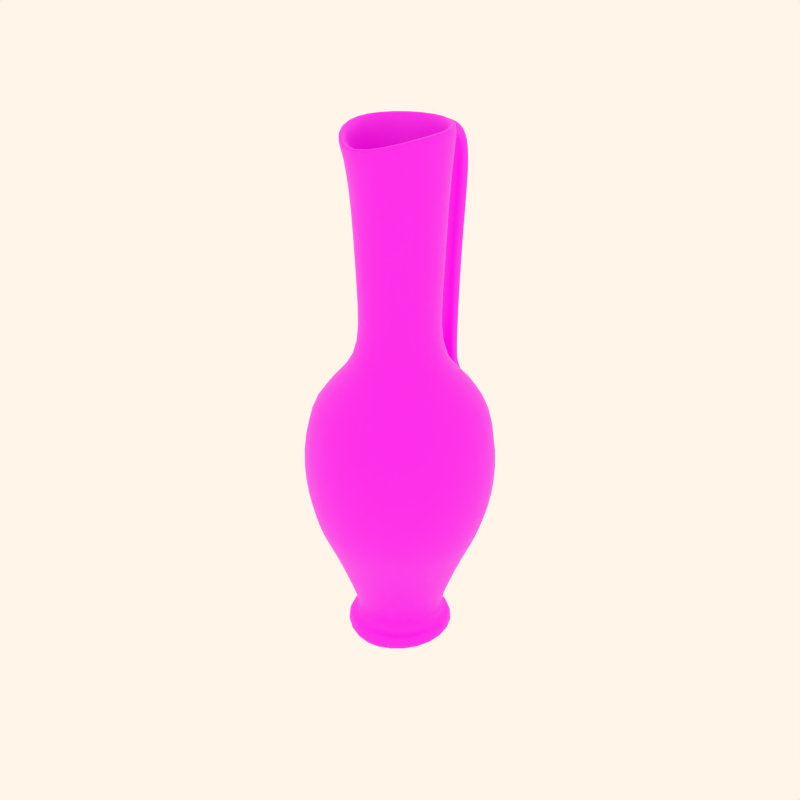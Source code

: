 # Source: pottery25.blend  (saved by Blender 2.82.7; exported with 4.5.12 LTS)
import bpy
from mathutils import Matrix  # noqa: F401  (used for matrix-valued properties, if any)

bpy.ops.wm.read_factory_settings(use_empty=True)
scene = bpy.context.scene
scene.name = 'Scene'

# ---- collections
col_collection_1 = bpy.data.collections.new('Collection 1'); scene.collection.children.link(col_collection_1)
col_collection_2 = bpy.data.collections.new('Collection 2'); scene.collection.children.link(col_collection_2)
col_collection_3 = bpy.data.collections.new('Collection 3'); scene.collection.children.link(col_collection_3)
col_collection_4 = bpy.data.collections.new('Collection 4'); scene.collection.children.link(col_collection_4)

# ---- images (referenced by path relative to the original .blend; pixels are not part of the script)
import os
ASSET_DIR = os.environ.get("B2B_ASSET_DIR", "")  # directory of the original .blend (textures are referenced by path, not embedded)
HERE = os.path.dirname(os.path.abspath(__file__))  # packed textures are extracted next to this script under _unpacked/

def load_image(name, relpath, width, height, colorspace="sRGB"):
    """Load a texture the original file referenced (path relative to the .blend, or extracted next to this script)."""
    p = next((c for c in (os.path.join(HERE, relpath), os.path.join(ASSET_DIR, relpath)) if relpath and os.path.exists(c)), "")
    if p:
        img = bpy.data.images.load(p, check_existing=True)
        img.name = name
    else:  # same state as the original file: an image datablock whose file is absent (Cycles renders it pink)
        img = bpy.data.images.new(name, width, height)
        img.source = "FILE"
        img.filepath = "//" + (relpath or name)
    img.colorspace_settings.name = colorspace
    return img
img_10_png_001 = load_image('10.png.001', '10.png.001.png', 1024, 1024, 'sRGB')

# ---- materials (node trees are filled in below, after node groups)
mat_decorazione10 = bpy.data.materials.new('decorazione10')
mat_decorazione10.alpha_threshold = 0.0
mat_decorazione10.use_transparent_shadow = False
mat_decorazione10.diffuse_color = (0.8, 0.6371, 0.4994, 1.0)
mat_decorazione10.roughness = 0.5
mat_decorazione10.specular_intensity = 0.0
mat_decorazione10.line_color = (0.0, 0.0, 0.0, 1.0)

# ---- material node trees
mat_decorazione10.use_nodes = True; mat_decorazione10.node_tree.nodes.clear()
_N = mat_decorazione10.node_tree.nodes; _L = mat_decorazione10.node_tree.links
n0 = _N.new('ShaderNodeOutputMaterial'); n0.name = 'Material Output'; n0.location = (300, 300)
n1 = _N.new('ShaderNodeBsdfPrincipled'); n1.name = 'Principled BSDF'; n1.location = (10, 300)
n1.distribution = 'GGX'
n1.subsurface_method = 'BURLEY'
n1.inputs[3].default_value = 1.45
n1.inputs[27].default_value = (0.0, 0.0, 0.0, 1.0)
n1.inputs[28].default_value = 1.0
n2 = _N.new('ShaderNodeTexImage'); n2.name = 'Image Texture'; n2.location = (-274, 221)
n2.image = img_10_png_001
_L.new(n1.outputs[0], n0.inputs[0])
_L.new(n2.outputs[0], n1.inputs[0])
n0.is_active_output = True

# ---- world
world_world = bpy.data.worlds.new('World'); scene.world = world_world
world_world.color = (1.0, 0.9157, 0.8077)
world_world.use_sun_shadow = False
world_world.sun_shadow_jitter_overblur = 0.0
world_world.cycles.sampling_method = 'MANUAL'
world_world.cycles.sample_map_resolution = 256

# ---- meshes
me_cylinder_098 = bpy.data.meshes.new('Cylinder.098')
me_cylinder_098.from_pydata([(0.7799, 0.6759, -1.732), (1.057, -0.3595, -1.732), (0.2994, -1.117, -1.732), (-0.7359, -0.84, -1.732), (-1.013, 0.1954, -1.732), (-0.2554, 0.9533, -1.732), (0.6205, 0.6236, -0.2851), (0.8932, -0.3939, -0.2851), (0.2946, -1.1, -0.2851), (-0.5766, -0.7877, -0.2851), (-0.8492, 0.2298, -0.2851), (-0.2506, 0.9354, -0.2851), (1.082, -0.3661, -1.341), (0.798, 0.6939, -1.341), (0.306, -1.142, -1.341), (-0.754, -0.858, -1.341), (-1.038, 0.202, -1.341), (-0.262, 0.978, -1.341), (1.126, -0.3778, -0.7076), (0.8299, 0.7259, -0.7076), (0.3177, -1.186, -0.7076), (-0.7859, -0.8899, -0.7076), (-1.082, 0.2137, -0.7076), (-0.2737, 1.022, -0.7076), (0.02198, -0.08204, -0.1217), (-0.2308, 0.8615, -0.1217), (-0.7859, 0.2071, -0.1217), (-0.5331, -0.7364, -0.1217), (0.2748, -1.026, -0.1217), (0.8299, -0.3712, -0.1217), (0.577, 0.5723, -0.1217), (0.6432, 0.5391, -3.353), (0.8705, -0.3094, -3.353), (0.2494, -0.9306, -3.353), (-0.5992, -0.7032, -3.353), (-0.8266, 0.1453, -3.353), (-0.2054, 0.7665, -3.353), (1.026, 0.9221, -9.709), (1.394, -0.4496, -9.709), (0.3895, -1.454, -9.709), (-0.9822, -1.086, -9.709), (-1.35, 0.2855, -9.709), (-0.3456, 1.29, -9.709), (0.8705, -0.3094, -1.919), (0.6432, 0.5391, -1.919), (0.2494, -0.9306, -1.919), (-0.5992, -0.7032, -1.919), (-0.8266, 0.1453, -1.919), (-0.2054, 0.7665, -1.919), (1.275, 1.171, -12.56), (1.734, -0.5407, -12.56), (0.4806, -1.794, -12.56), (-1.231, -1.335, -12.56), (-1.69, 0.3766, -12.56), (-0.4366, 1.629, -12.56), (1.974, -0.6051, -18.21), (1.451, 1.347, -18.21), (0.545, -2.034, -18.21), (-1.407, -1.511, -18.21), (-1.93, 0.441, -18.21), (-0.5011, 1.87, -18.21), (1.742, -0.5778, -25.28), (1.264, 1.207, -25.28), (0.5003, -1.867, -25.28), (-1.22, -1.371, -25.28), (-1.698, 0.4137, -25.28), (-0.4564, 1.703, -25.28), (0.7441, -0.2755, -28.13), (0.5506, 0.4466, -28.13), (0.2155, -0.8042, -28.13), (-0.5067, -0.6107, -28.13), (-0.7002, 0.1115, -28.13), (-0.1715, 0.6401, -28.13), (0.8205, -0.296, -35.37), (0.6065, 0.5025, -35.37), (0.2359, -0.8805, -35.37), (-0.5625, -0.6666, -35.37), (-0.7765, 0.1319, -35.37), (-0.192, 0.7164, -35.37), (0.668, 0.5639, -44.55), (0.9044, -0.3185, -44.55), (0.2584, -0.9645, -44.55), (-0.624, -0.728, -44.55), (-0.8605, 0.1544, -44.55), (-0.2145, 0.8004, -44.55), (1.017, -0.3486, -48.95), (0.7503, 0.6462, -48.95), (0.3877, -1.447, -47.54), (-0.7063, -0.8103, -48.95), (-0.9729, 0.1845, -48.95), (-0.2446, 0.9128, -48.95), (0.9504, -0.3308, -48.95), (0.7016, 0.5976, -48.95), (0.3699, -1.38, -47.54), (-0.6576, -0.7617, -48.95), (-0.9064, 0.1667, -48.95), (-0.2268, 0.8463, -48.95), (0.836, -0.3002, -48.95), (0.6179, 0.5139, -48.95), (0.3392, -1.266, -47.54), (-0.5739, -0.678, -48.95), (-0.7921, 0.1361, -48.95), (-0.1961, 0.732, -48.95), (0.5081, 0.4041, -44.58), (0.686, -0.26, -44.58), (0.1999, -0.7461, -44.58), (-0.4641, -0.5682, -44.58), (-0.6421, 0.09588, -44.58), (-0.1559, 0.582, -44.58), (-0.02906, 0.7537, -48.07), (-0.01446, 0.6993, -45.81), (-0.05337, 0.8445, -45.74), (-0.05506, 0.8508, -46.89), (-0.3517, 0.6673, -48.07), (-0.3371, 0.6128, -45.81), (-0.376, 0.758, -45.74), (-0.3777, 0.7643, -46.89), (-0.03431, 0.7733, -45.77), (-0.04232, 0.8032, -47.47), (-0.357, 0.6869, -45.77), (-0.365, 0.7168, -47.47), (-0.4153, 0.9046, -48.02), (-0.09264, 0.991, -48.02), (-0.4135, 0.8978, -47.38), (-0.4172, 0.9116, -48.67), (-0.09082, 0.9843, -47.38), (-0.09453, 0.9981, -48.67), (-0.2026, 1.401, -47.49), (-0.1568, 1.23, -46.61), (-0.5253, 1.315, -47.49), (-0.4794, 1.144, -46.61), (-0.1793, 1.314, -47.04), (-0.5019, 1.228, -47.04), (-0.5243, 1.311, -44.88), (-0.2016, 1.398, -44.88), (-0.4946, 1.201, -44.72), (-0.5552, 1.427, -45.04), (-0.172, 1.287, -44.72), (-0.2325, 1.513, -45.04), (-0.2253, 1.486, -42.01), (-0.164, 1.257, -42.26), (-0.548, 1.4, -42.01), (-0.4866, 1.171, -42.26), (-0.194, 1.369, -42.14), (-0.5167, 1.283, -42.14), (-0.4862, 1.169, -35.98), (-0.1635, 1.256, -35.98), (-0.4561, 1.057, -36.1), (-0.5175, 1.286, -35.85), (-0.1335, 1.143, -36.1), (-0.1948, 1.372, -35.85), (-0.1727, 1.29, -26.64), (-0.1196, 1.092, -25.96), (-0.4953, 1.203, -26.64), (-0.4423, 1.005, -25.96), (-0.1456, 1.189, -26.3), (-0.4683, 1.102, -26.3), (-0.4934, 1.196, -25.68), (-0.1708, 1.283, -25.68), (-0.4675, 1.099, -25.34), (-0.5178, 1.287, -25.53), (-0.1448, 1.186, -25.34), (-0.1952, 1.374, -25.53), (-0.2485, 1.573, -23.47), (-0.2151, 1.448, -23.12), (-0.5711, 1.486, -23.47), (-0.5377, 1.362, -23.12), (-0.2277, 1.495, -23.25), (-0.5503, 1.409, -23.25), (0.3034, 0.1994, -28.17), (0.4065, -0.1851, -28.17), (0.125, -0.4665, -28.17), (-0.2595, -0.3635, -28.17), (-0.3625, 0.02098, -28.17), (-0.08104, 0.3024, -28.17)], [], [(0, 13, 12, 1), (1, 12, 14, 2), (2, 14, 15, 3), (3, 15, 16, 4), (4, 16, 17, 5), (13, 0, 5, 17), (13, 19, 18, 12), (19, 6, 7, 18), (12, 18, 20, 14), (18, 7, 8, 20), (14, 20, 21, 15), (20, 8, 9, 21), (15, 21, 22, 16), (21, 9, 10, 22), (16, 22, 23, 17), (22, 10, 11, 23), (6, 19, 23, 11), (19, 13, 17, 23), (6, 11, 25, 30), (11, 10, 26, 25), (10, 9, 27, 26), (9, 8, 28, 27), (8, 7, 29, 28), (7, 6, 30, 29), (24, 29, 30), (24, 28, 29), (24, 27, 28), (24, 26, 27), (24, 25, 26), (24, 30, 25), (31, 32, 38, 37), (32, 33, 39, 38), (33, 34, 40, 39), (34, 35, 41, 40), (35, 36, 42, 41), (36, 31, 37, 42), (44, 0, 1, 43), (43, 32, 31, 44), (2, 45, 43, 1), (45, 33, 32, 43), (3, 46, 45, 2), (46, 34, 33, 45), (4, 47, 46, 3), (47, 35, 34, 46), (5, 48, 47, 4), (48, 36, 35, 47), (0, 44, 48, 5), (44, 31, 36, 48), (37, 38, 50, 49), (38, 39, 51, 50), (39, 40, 52, 51), (40, 41, 53, 52), (41, 42, 54, 53), (42, 37, 49, 54), (49, 50, 55, 56), (50, 51, 57, 55), (51, 52, 58, 57), (52, 53, 59, 58), (53, 54, 60, 59), (54, 49, 56, 60), (56, 55, 61, 62), (55, 57, 63, 61), (57, 58, 64, 63), (58, 59, 65, 64), (59, 60, 66, 65), (60, 56, 62, 66), (62, 61, 67, 68), (61, 63, 69, 67), (63, 64, 70, 69), (64, 65, 71, 70), (65, 66, 72, 71), (66, 62, 68, 72), (68, 67, 73, 74), (67, 69, 75, 73), (69, 70, 76, 75), (70, 71, 77, 76), (71, 72, 78, 77), (72, 68, 74, 78), (74, 73, 80, 79), (73, 75, 81, 80), (75, 76, 82, 81), (76, 77, 83, 82), (77, 78, 84, 83), (78, 74, 79, 84), (79, 80, 85, 86), (80, 81, 87, 85), (81, 82, 88, 87), (82, 83, 89, 88), (83, 84, 90, 89), (84, 79, 86, 90), (86, 85, 91, 92), (85, 87, 93, 91), (87, 88, 94, 93), (88, 89, 95, 94), (89, 90, 96, 95), (90, 86, 92, 96), (92, 91, 97, 98), (91, 93, 99, 97), (93, 94, 100, 99), (94, 95, 101, 100), (95, 96, 102, 101), (96, 92, 98, 102), (98, 97, 104, 103), (97, 99, 105, 104), (99, 100, 106, 105), (100, 101, 107, 106), (101, 102, 108, 107), (102, 98, 103, 108), (109, 110, 114, 113), (111, 112, 116, 115), (111, 117, 118, 112), (117, 110, 109, 118), (114, 119, 120, 113), (119, 115, 116, 120), (110, 117, 119, 114), (117, 111, 115, 119), (113, 120, 121, 124), (120, 116, 123, 121), (112, 118, 122, 125), (118, 109, 126, 122), (116, 112, 125, 123), (109, 113, 124, 126), (126, 124, 129, 127), (123, 125, 128, 130), (122, 126, 127, 131), (125, 122, 131, 128), (121, 123, 130, 132), (124, 121, 132, 129), (129, 132, 133, 136), (132, 130, 135, 133), (128, 131, 134, 137), (131, 127, 138, 134), (130, 128, 137, 135), (127, 129, 136, 138), (138, 136, 141, 139), (135, 137, 140, 142), (134, 138, 139, 143), (137, 134, 143, 140), (133, 135, 142, 144), (136, 133, 144, 141), (141, 144, 145, 148), (144, 142, 147, 145), (140, 143, 146, 149), (143, 139, 150, 146), (142, 140, 149, 147), (139, 141, 148, 150), (150, 148, 153, 151), (147, 149, 152, 154), (146, 150, 151, 155), (149, 146, 155, 152), (145, 147, 154, 156), (148, 145, 156, 153), (153, 156, 157, 160), (156, 154, 159, 157), (152, 155, 158, 161), (155, 151, 162, 158), (154, 152, 161, 159), (151, 153, 160, 162), (162, 160, 165, 163), (159, 161, 164, 166), (158, 162, 163, 167), (161, 158, 167, 164), (157, 159, 166, 168), (160, 157, 168, 165), (164, 167, 168, 166), (167, 163, 165, 168), (103, 104, 170, 169), (104, 105, 171, 170), (105, 106, 172, 171), (106, 107, 173, 172), (107, 108, 174, 173), (108, 103, 169, 174)])
me_cylinder_098.polygons.foreach_set('use_smooth', [1, 1, 1, 1, 1, 1, 1, 1, 1, 1, 1, 1, 1, 1, 1, 1, 1, 1, 1, 1, 1, 1, 1, 1, 1, 1, 1, 1, 1, 1, 1, 1, 1, 1, 1, 1, 1, 1, 1, 1, 1, 1, 1, 1, 1, 1, 1, 1, 1, 1, 1, 1, 1, 1, 1, 1, 1, 1, 1, 1, 1, 1, 1, 1, 1, 1, 1, 1, 1, 1, 1, 1, 1, 1, 1, 1, 1, 1, 1, 1, 1, 1, 1, 1, 1, 1, 1, 1, 1, 1, 1, 1, 1, 1, 1, 1, 1, 1, 1, 1, 1, 1, 1, 1, 1, 1, 1, 1, 0, 0, 0, 0, 0, 0, 0, 0, 0, 0, 0, 0, 0, 0, 0, 0, 0, 0, 0, 0, 0, 0, 0, 0, 0, 0, 0, 0, 0, 0, 0, 0, 0, 0, 0, 0, 0, 0, 0, 0, 0, 0, 0, 0, 0, 0, 0, 0, 0, 0, 0, 0, 0, 0, 0, 0, 0, 0, 1, 1, 1, 1, 1, 1])
_uv = me_cylinder_098.uv_layers.new(name='UVTex')
_uv.uv.foreach_set('vector', [0.09579, 0.03334, 0.09487, 0.02948, 0.1723, 0.02943, 0.1722, 0.03335, 0.1722, 0.03335, 0.1723, 0.02943, 0.25, 0.02939, 0.2504, 0.03333, 0.2504, 0.03333, 0.25, 0.02939, 0.326, 0.02942, 0.3261, 0.03326, 0.3261, 0.03326, 0.326, 0.02942, 0.4075, 0.02938, 0.4076, 0.03325, 0.4076, 0.03325, 0.4075, 0.02938, 0.4814, 0.02936, 0.4813, 0.03315, 0.09487, 0.02948, 0.09579, 0.03334, 0.01677, 0.03338, 0.01584, 0.02941, 0.09487, 0.02948, 0.095, 0.0257, 0.173, 0.0257, 0.1723, 0.02943, 0.095, 0.0257, 0.09542, 0.02163, 0.173, 0.02159, 0.173, 0.0257, 0.1723, 0.02943, 0.173, 0.0257, 0.25, 0.0256, 0.25, 0.02939, 0.173, 0.0257, 0.173, 0.02159, 0.25, 0.02158, 0.25, 0.0256, 0.25, 0.02939, 0.25, 0.0256, 0.3266, 0.02561, 0.326, 0.02942, 0.25, 0.0256, 0.25, 0.02158, 0.3279, 0.02163, 0.3266, 0.02561, 0.326, 0.02942, 0.3266, 0.02561, 0.4077, 0.02561, 0.4075, 0.02938, 0.3266, 0.02561, 0.3279, 0.02163, 0.407, 0.02156, 0.4077, 0.02561, 0.4075, 0.02938, 0.4077, 0.02561, 0.4813, 0.02563, 0.4814, 0.02936, 0.4077, 0.02561, 0.407, 0.02156, 0.4813, 0.02165, 0.4813, 0.02563, 0.09542, 0.02163, 0.095, 0.0257, 0.01722, 0.02561, 0.01825, 0.02158, 0.095, 0.0257, 0.09487, 0.02948, 0.01584, 0.02941, 0.01722, 0.02561, 0.09542, 0.02163, 0.01825, 0.02158, 0.01785, 0.01827, 0.09504, 0.01824, 0.4813, 0.02165, 0.407, 0.02156, 0.408, 0.01826, 0.4807, 0.01826, 0.407, 0.02156, 0.3279, 0.02163, 0.3278, 0.01827, 0.408, 0.01826, 0.3279, 0.02163, 0.25, 0.02158, 0.25, 0.01822, 0.3278, 0.01827, 0.25, 0.02158, 0.173, 0.02159, 0.1726, 0.0183, 0.25, 0.01822, 0.173, 0.02159, 0.09542, 0.02163, 0.09504, 0.01824, 0.1726, 0.0183, 0.7827, 0.526, 0.778, 0.5192, 0.7875, 0.5192, 0.7827, 0.526, 0.7732, 0.526, 0.778, 0.5192, 0.7827, 0.526, 0.778, 0.5329, 0.7732, 0.526, 0.7827, 0.526, 0.7875, 0.5329, 0.778, 0.5329, 0.7827, 0.526, 0.7922, 0.526, 0.7875, 0.5329, 0.7827, 0.526, 0.7875, 0.5192, 0.7922, 0.526, 0.09541, 0.05987, 0.1731, 0.05985, 0.1741, 0.1321, 0.09304, 0.1324, 0.1731, 0.05985, 0.2499, 0.05987, 0.2504, 0.1321, 0.1741, 0.1321, 0.2499, 0.05987, 0.3259, 0.05984, 0.3258, 0.1322, 0.2504, 0.1321, 0.3259, 0.05984, 0.4079, 0.05994, 0.4072, 0.1322, 0.3258, 0.1322, 0.4079, 0.05994, 0.4811, 0.05988, 0.4793, 0.1321, 0.4072, 0.1322, 0.01568, 0.05998, 0.09541, 0.05987, 0.09304, 0.1324, 0.01524, 0.1327, 0.09531, 0.03706, 0.09579, 0.03334, 0.1722, 0.03335, 0.1731, 0.03713, 0.1731, 0.03713, 0.1731, 0.05985, 0.09541, 0.05987, 0.09531, 0.03706, 0.2504, 0.03333, 0.2505, 0.03711, 0.1731, 0.03713, 0.1722, 0.03335, 0.2505, 0.03711, 0.2499, 0.05987, 0.1731, 0.05985, 0.1731, 0.03713, 0.3261, 0.03326, 0.3267, 0.03702, 0.2505, 0.03711, 0.2504, 0.03333, 0.3267, 0.03702, 0.3259, 0.05984, 0.2499, 0.05987, 0.2505, 0.03711, 0.4076, 0.03325, 0.408, 0.03712, 0.3267, 0.03702, 0.3261, 0.03326, 0.408, 0.03712, 0.4079, 0.05994, 0.3259, 0.05984, 0.3267, 0.03702, 0.4813, 0.03315, 0.4808, 0.03712, 0.408, 0.03712, 0.4076, 0.03325, 0.4808, 0.03712, 0.4811, 0.05988, 0.4079, 0.05994, 0.408, 0.03712, 0.09579, 0.03334, 0.09531, 0.03706, 0.01651, 0.03704, 0.01677, 0.03338, 0.09531, 0.03706, 0.09541, 0.05987, 0.01568, 0.05998, 0.01651, 0.03704, 0.09304, 0.1324, 0.1741, 0.1321, 0.1738, 0.1694, 0.09301, 0.1695, 0.1741, 0.1321, 0.2504, 0.1321, 0.2501, 0.1693, 0.1738, 0.1694, 0.2504, 0.1321, 0.3258, 0.1322, 0.3253, 0.1694, 0.2501, 0.1693, 0.3258, 0.1322, 0.4072, 0.1322, 0.407, 0.1693, 0.3253, 0.1694, 0.4072, 0.1322, 0.4793, 0.1321, 0.4805, 0.1693, 0.407, 0.1693, 0.01524, 0.1327, 0.09304, 0.1324, 0.09301, 0.1695, 0.01413, 0.1693, 0.09301, 0.1695, 0.1738, 0.1694, 0.1726, 0.2227, 0.09274, 0.2227, 0.1738, 0.1694, 0.2501, 0.1693, 0.2512, 0.2226, 0.1726, 0.2227, 0.2501, 0.1693, 0.3253, 0.1694, 0.3259, 0.2227, 0.2512, 0.2226, 0.3253, 0.1694, 0.407, 0.1693, 0.4065, 0.2226, 0.3259, 0.2227, 0.407, 0.1693, 0.4805, 0.1693, 0.4826, 0.2226, 0.4065, 0.2226, 0.01413, 0.1693, 0.09301, 0.1695, 0.09274, 0.2227, 0.01178, 0.2228, 0.09274, 0.2227, 0.1726, 0.2227, 0.1729, 0.2906, 0.09135, 0.2905, 0.1726, 0.2227, 0.2512, 0.2226, 0.2505, 0.2904, 0.1729, 0.2906, 0.2512, 0.2226, 0.3259, 0.2227, 0.3262, 0.2906, 0.2505, 0.2904, 0.3259, 0.2227, 0.4065, 0.2226, 0.4077, 0.2905, 0.3262, 0.2906, 0.4065, 0.2226, 0.4826, 0.2226, 0.483, 0.2904, 0.4077, 0.2905, 0.01178, 0.2228, 0.09274, 0.2227, 0.09135, 0.2905, 0.01225, 0.2907, 0.09135, 0.2905, 0.1729, 0.2906, 0.1734, 0.3207, 0.09473, 0.3207, 0.1729, 0.2906, 0.2505, 0.2904, 0.2498, 0.3206, 0.1734, 0.3207, 0.2505, 0.2904, 0.3262, 0.2906, 0.3263, 0.3205, 0.2498, 0.3206, 0.3262, 0.2906, 0.4077, 0.2905, 0.407, 0.3205, 0.3263, 0.3205, 0.4077, 0.2905, 0.483, 0.2904, 0.4835, 0.3205, 0.407, 0.3205, 0.01225, 0.2907, 0.09135, 0.2905, 0.09473, 0.3207, 0.01654, 0.3208, 0.09473, 0.3207, 0.1734, 0.3207, 0.1732, 0.381, 0.09471, 0.3809, 0.1734, 0.3207, 0.2498, 0.3206, 0.2517, 0.381, 0.1732, 0.381, 0.2498, 0.3206, 0.3263, 0.3205, 0.3246, 0.381, 0.2517, 0.381, 0.3263, 0.3205, 0.407, 0.3205, 0.4076, 0.381, 0.3246, 0.381, 0.407, 0.3205, 0.4835, 0.3205, 0.4866, 0.3808, 0.4076, 0.381, 0.01654, 0.3208, 0.09473, 0.3207, 0.09471, 0.3809, 0.01376, 0.3815, 0.09471, 0.3809, 0.1732, 0.381, 0.174, 0.4545, 0.09482, 0.4545, 0.1732, 0.381, 0.2517, 0.381, 0.2526, 0.4545, 0.174, 0.4545, 0.2517, 0.381, 0.3246, 0.381, 0.3257, 0.4545, 0.2526, 0.4545, 0.3246, 0.381, 0.4076, 0.381, 0.4074, 0.4545, 0.3257, 0.4545, 0.4076, 0.381, 0.4866, 0.3808, 0.4877, 0.4544, 0.4074, 0.4545, 0.01376, 0.3815, 0.09471, 0.3809, 0.09482, 0.4545, 0.01944, 0.4546, 0.09482, 0.4545, 0.174, 0.4545, 0.1736, 0.49, 0.095, 0.4899, 0.174, 0.4545, 0.2526, 0.4545, 0.2518, 0.4899, 0.1736, 0.49, 0.2526, 0.4545, 0.3257, 0.4545, 0.3258, 0.4899, 0.2518, 0.4899, 0.3257, 0.4545, 0.4074, 0.4545, 0.407, 0.4899, 0.3258, 0.4899, 0.4074, 0.4545, 0.4877, 0.4544, 0.4869, 0.4899, 0.407, 0.4899, 0.01944, 0.4546, 0.09482, 0.4545, 0.095, 0.4899, 0.02042, 0.4899, 0.095, 0.4899, 0.1736, 0.49, 0.1732, 0.4912, 0.09491, 0.4912, 0.1736, 0.49, 0.2518, 0.4899, 0.2518, 0.4909, 0.1732, 0.4912, 0.2518, 0.4899, 0.3258, 0.4899, 0.3257, 0.4909, 0.2518, 0.4909, 0.3258, 0.4899, 0.407, 0.4899, 0.4068, 0.4909, 0.3257, 0.4909, 0.407, 0.4899, 0.4869, 0.4899, 0.4868, 0.4909, 0.4068, 0.4909, 0.02042, 0.4899, 0.095, 0.4899, 0.09491, 0.4912, 0.01879, 0.4912, 0.09491, 0.4912, 0.1732, 0.4912, 0.1719, 0.4923, 0.09465, 0.4923, 0.1732, 0.4912, 0.2518, 0.4909, 0.252, 0.4921, 0.1719, 0.4923, 0.2518, 0.4909, 0.3257, 0.4909, 0.3259, 0.492, 0.252, 0.4921, 0.3257, 0.4909, 0.4068, 0.4909, 0.4067, 0.492, 0.3259, 0.492, 0.4068, 0.4909, 0.4868, 0.4909, 0.4868, 0.492, 0.4067, 0.492, 0.01879, 0.4912, 0.09491, 0.4912, 0.09465, 0.4923, 0.018, 0.4923, 0.7218, 0.5156, 0.7275, 0.5157, 0.7275, 0.5463, 0.7218, 0.5463, 0.7275, 0.5157, 0.7324, 0.5157, 0.7324, 0.5463, 0.7275, 0.5463, 0.7324, 0.5157, 0.7384, 0.5158, 0.7385, 0.546, 0.7324, 0.5463, 0.7384, 0.5158, 0.7453, 0.516, 0.7453, 0.546, 0.7385, 0.546, 0.7453, 0.516, 0.7502, 0.5156, 0.7501, 0.5465, 0.7453, 0.546, 0.7164, 0.5158, 0.7218, 0.5156, 0.7218, 0.5463, 0.7163, 0.5463, 0.7316, 0.6543, 0.7315, 0.6423, 0.7434, 0.643, 0.7433, 0.6542, 0.8006, 0.6423, 0.8008, 0.6537, 0.7794, 0.6536, 0.7796, 0.6434, 0.7146, 0.6424, 0.7228, 0.6425, 0.7227, 0.6538, 0.7146, 0.6539, 0.7228, 0.6425, 0.7315, 0.6423, 0.7316, 0.6543, 0.7227, 0.6538, 0.7434, 0.643, 0.7581, 0.6429, 0.758, 0.6538, 0.7433, 0.6542, 0.7581, 0.6429, 0.7796, 0.6434, 0.7794, 0.6536, 0.758, 0.6538, 0.7989, 0.5609, 0.7989, 0.5708, 0.7604, 0.5708, 0.7604, 0.5609, 0.7989, 0.5708, 0.7989, 0.5803, 0.7604, 0.5803, 0.7604, 0.5708, 0.7433, 0.6542, 0.758, 0.6538, 0.7579, 0.6654, 0.7433, 0.6654, 0.758, 0.6538, 0.7794, 0.6536, 0.7795, 0.6652, 0.7579, 0.6654, 0.7146, 0.6539, 0.7227, 0.6538, 0.7227, 0.6651, 0.7145, 0.6652, 0.7227, 0.6538, 0.7316, 0.6543, 0.7316, 0.6649, 0.7227, 0.6651, 0.7794, 0.6536, 0.8008, 0.6537, 0.8007, 0.6652, 0.7795, 0.6652, 0.7316, 0.6543, 0.7433, 0.6542, 0.7433, 0.6654, 0.7316, 0.6649, 0.7316, 0.6649, 0.7433, 0.6654, 0.7434, 0.6756, 0.7316, 0.6756, 0.7795, 0.6652, 0.8007, 0.6652, 0.8007, 0.6758, 0.7793, 0.6758, 0.7227, 0.6651, 0.7316, 0.6649, 0.7316, 0.6756, 0.7228, 0.6756, 0.7145, 0.6652, 0.7227, 0.6651, 0.7228, 0.6756, 0.7146, 0.6758, 0.7579, 0.6654, 0.7795, 0.6652, 0.7793, 0.6758, 0.7579, 0.6756, 0.7433, 0.6654, 0.7579, 0.6654, 0.7579, 0.6756, 0.7434, 0.6756, 0.7434, 0.6756, 0.7579, 0.6756, 0.7581, 0.6887, 0.7433, 0.6888, 0.7579, 0.6756, 0.7793, 0.6758, 0.7793, 0.6886, 0.7581, 0.6887, 0.7146, 0.6758, 0.7228, 0.6756, 0.7228, 0.6888, 0.7145, 0.6887, 0.7228, 0.6756, 0.7316, 0.6756, 0.7317, 0.6889, 0.7228, 0.6888, 0.7793, 0.6758, 0.8007, 0.6758, 0.8007, 0.6888, 0.7793, 0.6886, 0.7316, 0.6756, 0.7434, 0.6756, 0.7433, 0.6888, 0.7317, 0.6889, 0.7317, 0.6889, 0.7433, 0.6888, 0.7433, 0.7338, 0.7318, 0.7335, 0.7793, 0.6886, 0.8007, 0.6888, 0.8009, 0.7324, 0.7792, 0.7326, 0.7228, 0.6888, 0.7317, 0.6889, 0.7318, 0.7335, 0.7228, 0.734, 0.7145, 0.6887, 0.7228, 0.6888, 0.7228, 0.734, 0.7144, 0.7343, 0.7581, 0.6887, 0.7793, 0.6886, 0.7792, 0.7326, 0.7582, 0.7322, 0.7433, 0.6888, 0.7581, 0.6887, 0.7582, 0.7322, 0.7433, 0.7338, 0.7433, 0.7338, 0.7582, 0.7322, 0.7584, 0.8045, 0.7435, 0.8048, 0.7582, 0.7322, 0.7792, 0.7326, 0.7794, 0.8044, 0.7584, 0.8045, 0.7144, 0.7343, 0.7228, 0.734, 0.7229, 0.8043, 0.7143, 0.8039, 0.7228, 0.734, 0.7318, 0.7335, 0.7317, 0.8045, 0.7229, 0.8043, 0.7792, 0.7326, 0.8009, 0.7324, 0.8006, 0.8043, 0.7794, 0.8044, 0.7318, 0.7335, 0.7433, 0.7338, 0.7435, 0.8048, 0.7317, 0.8045, 0.7317, 0.8045, 0.7435, 0.8048, 0.7433, 0.9032, 0.7316, 0.9032, 0.7794, 0.8044, 0.8006, 0.8043, 0.8002, 0.9032, 0.7794, 0.9031, 0.7229, 0.8043, 0.7317, 0.8045, 0.7316, 0.9032, 0.7228, 0.9033, 0.7143, 0.8039, 0.7229, 0.8043, 0.7228, 0.9033, 0.7143, 0.9033, 0.7584, 0.8045, 0.7794, 0.8044, 0.7794, 0.9031, 0.7582, 0.9035, 0.7435, 0.8048, 0.7584, 0.8045, 0.7582, 0.9035, 0.7433, 0.9032, 0.7433, 0.9032, 0.7582, 0.9035, 0.758, 0.924, 0.7434, 0.9244, 0.7582, 0.9035, 0.7794, 0.9031, 0.7793, 0.9245, 0.758, 0.924, 0.7143, 0.9033, 0.7228, 0.9033, 0.7227, 0.9244, 0.7142, 0.9244, 0.7228, 0.9033, 0.7316, 0.9032, 0.7315, 0.9244, 0.7227, 0.9244, 0.7794, 0.9031, 0.8002, 0.9032, 0.8004, 0.9238, 0.7793, 0.9245, 0.7316, 0.9032, 0.7433, 0.9032, 0.7434, 0.9244, 0.7315, 0.9244, 0.7315, 0.9244, 0.7434, 0.9244, 0.7432, 0.9615, 0.7315, 0.9614, 0.7793, 0.9245, 0.8004, 0.9238, 0.801, 0.9608, 0.7792, 0.961, 0.7227, 0.9244, 0.7315, 0.9244, 0.7315, 0.9614, 0.7227, 0.9613, 0.7142, 0.9244, 0.7227, 0.9244, 0.7227, 0.9613, 0.7142, 0.9613, 0.758, 0.924, 0.7793, 0.9245, 0.7792, 0.961, 0.7578, 0.9609, 0.7434, 0.9244, 0.758, 0.924, 0.7578, 0.9609, 0.7432, 0.9615, 0.7142, 0.9613, 0.7227, 0.9613, 0.7226, 0.996, 0.7141, 0.9957, 0.7227, 0.9613, 0.7315, 0.9614, 0.7312, 0.9959, 0.7226, 0.996, 0.7218, 0.5463, 0.7275, 0.5463, 0.7273, 0.5828, 0.7218, 0.5828, 0.7275, 0.5463, 0.7324, 0.5463, 0.7323, 0.5828, 0.7273, 0.5828, 0.7324, 0.5463, 0.7385, 0.546, 0.7386, 0.5828, 0.7323, 0.5828, 0.7385, 0.546, 0.7453, 0.546, 0.7453, 0.5828, 0.7386, 0.5828, 0.7453, 0.546, 0.7501, 0.5465, 0.7501, 0.5829, 0.7453, 0.5828, 0.7163, 0.5463, 0.7218, 0.5463, 0.7218, 0.5828, 0.7166, 0.5829])
me_cylinder_098.materials.append(mat_decorazione10)
me_cylinder_098.use_remesh_preserve_volume = False
me_cylinder_098.use_remesh_preserve_attributes = False
me_cylinder_098.use_mirror_vertex_groups = False
me_cylinder_098.update()

# ---- objects
ob_oinokoai_a_003 = bpy.data.objects.new('oinokoai_A.003', me_cylinder_098)

# ---- transforms, parenting, visibility, modifiers, constraints
ob_oinokoai_a_003.location = (0.0, 0.0, 0.0)
ob_oinokoai_a_003.rotation_euler = (0.0, -0.0, -0.2474)
ob_oinokoai_a_003.scale = (0.4397, 0.4397, -0.08225)
ob_oinokoai_a_003.lock_rotations_4d = False
ob_oinokoai_a_003.empty_display_type = 'ARROWS'
ob_oinokoai_a_003.lineart.crease_threshold = 0.0
_m = ob_oinokoai_a_003.modifiers.new('Subsurf', 'SUBSURF')
_m.uv_smooth = 'PRESERVE_CORNERS'
_m.quality = 2
_m.levels = 2
_m.show_only_control_edges = False

# ---- collection membership
col_collection_4.objects.link(ob_oinokoai_a_003)

# ---- scene / render settings (as saved in the file)
scene.frame_start = 76; scene.frame_end = 200; scene.frame_set(0)
scene.render.engine = 'BLENDER_EEVEE_NEXT'
scene.render.image_settings.color_mode = 'RGB'
scene.render.image_settings.quality = 100
scene.render.image_settings.compression = 100
scene.render.image_settings.exr_codec = 'RLE'
scene.render.resolution_x = 1080
scene.render.dither_intensity = 0.0
scene.render.use_bake_selected_to_active = True
scene.render.bake_margin = 2
scene.render.bake_bias = 0.0
scene.cycles.use_denoising = False
scene.cycles.samples = 10
scene.cycles.sampling_pattern = 'TABULATED_SOBOL'
scene.cycles.light_sampling_threshold = 0.0
scene.cycles.use_adaptive_sampling = False
scene.cycles.use_light_tree = False
scene.cycles.blur_glossy = 0.0
scene.cycles.volume_bounces = 1
scene.cycles.pixel_filter_type = 'GAUSSIAN'
scene.cycles.sample_clamp_indirect = 0.0
scene.view_settings.view_transform = 'Standard'
bpy.context.view_layer.update()

# ---- added for rendering (the .blend has no active camera): camera
cam_auto = bpy.data.cameras.new('AutoCamera')
cam_auto.lens = 50.0
cam_auto.sensor_width = 36.0
cam_auto.clip_end = 1000.0
ob_auto_camera = bpy.data.objects.new('AutoCamera', cam_auto)
scene.collection.objects.link(ob_auto_camera)
ob_auto_camera.location = (4.60971, -5.56835, 5.70517)
ob_auto_camera.rotation_euler = (1.09748, -7.21219e-08, 0.694738)
scene.camera = ob_auto_camera
bpy.context.view_layer.update()
